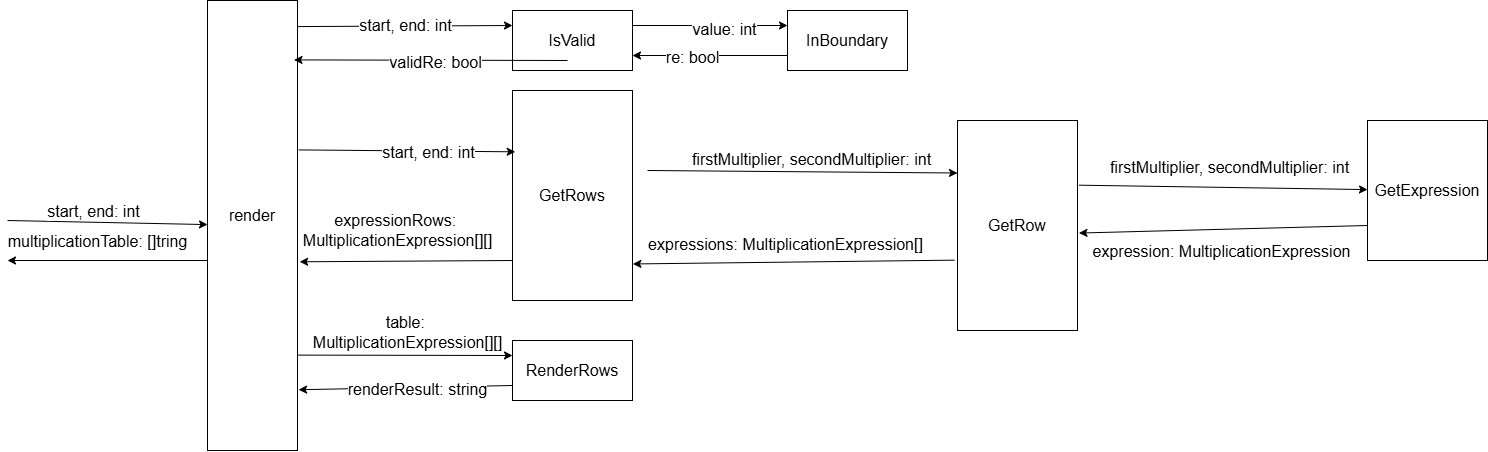

The diagram above was exported from draw.io. Its source (the exported page's mxGraphModel, read from the mxfile embedded in the PNG):
<mxGraphModel dx="2085" dy="822" grid="1" gridSize="10" guides="1" tooltips="1" connect="1" arrows="1" fold="1" page="1" pageScale="1" pageWidth="850" pageHeight="1100" math="0" shadow="0">
  <root>
    <mxCell id="0" />
    <mxCell id="1" parent="0" />
    <mxCell id="5TUjWyxIV7uWF45N966--6" style="rounded=0;orthogonalLoop=1;jettySize=auto;html=1;entryX=0;entryY=0.25;entryDx=0;entryDy=0;fontSize=16;exitX=0.961;exitY=0.058;exitDx=0;exitDy=0;exitPerimeter=0;" edge="1" parent="1" source="5TUjWyxIV7uWF45N966--1" target="5TUjWyxIV7uWF45N966--7">
      <mxGeometry relative="1" as="geometry">
        <mxPoint x="430" y="140" as="targetPoint" />
        <mxPoint x="260" y="140" as="sourcePoint" />
      </mxGeometry>
    </mxCell>
    <mxCell id="5TUjWyxIV7uWF45N966--10" value="start, end: int" style="edgeLabel;html=1;align=center;verticalAlign=middle;resizable=0;points=[];fontSize=16;" vertex="1" connectable="0" parent="5TUjWyxIV7uWF45N966--6">
      <mxGeometry x="0.0157" y="1" relative="1" as="geometry">
        <mxPoint as="offset" />
      </mxGeometry>
    </mxCell>
    <mxCell id="5TUjWyxIV7uWF45N966--12" style="rounded=0;orthogonalLoop=1;jettySize=auto;html=1;entryX=0;entryY=0.25;entryDx=0;entryDy=0;fontSize=16;" edge="1" parent="1" target="5TUjWyxIV7uWF45N966--13">
      <mxGeometry relative="1" as="geometry">
        <mxPoint x="430" y="232.66666666666674" as="targetPoint" />
        <mxPoint x="500" y="270" as="sourcePoint" />
      </mxGeometry>
    </mxCell>
    <mxCell id="5TUjWyxIV7uWF45N966--14" value="firstMultiplier, secondMultiplier: int" style="edgeLabel;html=1;align=center;verticalAlign=middle;resizable=0;points=[];fontSize=16;" vertex="1" connectable="0" parent="5TUjWyxIV7uWF45N966--12">
      <mxGeometry x="-0.2813" y="3" relative="1" as="geometry">
        <mxPoint x="52" y="-9" as="offset" />
      </mxGeometry>
    </mxCell>
    <mxCell id="5TUjWyxIV7uWF45N966--39" style="rounded=0;orthogonalLoop=1;jettySize=auto;html=1;exitX=0.993;exitY=0.788;exitDx=0;exitDy=0;entryX=0;entryY=0.25;entryDx=0;entryDy=0;fontSize=16;exitPerimeter=0;" edge="1" parent="1" source="5TUjWyxIV7uWF45N966--1" target="5TUjWyxIV7uWF45N966--38">
      <mxGeometry relative="1" as="geometry" />
    </mxCell>
    <mxCell id="5TUjWyxIV7uWF45N966--41" value="table:&amp;nbsp;&lt;div&gt;MultiplicationExpression[][]&lt;/div&gt;" style="edgeLabel;html=1;align=center;verticalAlign=middle;resizable=0;points=[];fontSize=16;" vertex="1" connectable="0" parent="5TUjWyxIV7uWF45N966--39">
      <mxGeometry x="-0.3546" y="-2" relative="1" as="geometry">
        <mxPoint x="41" y="-25" as="offset" />
      </mxGeometry>
    </mxCell>
    <mxCell id="5TUjWyxIV7uWF45N966--1" value="&lt;font style=&quot;font-size: 16px;&quot;&gt;render&lt;/font&gt;&lt;div style=&quot;font-size: 16px;&quot;&gt;&lt;br style=&quot;font-size: 16px;&quot;&gt;&lt;/div&gt;" style="rounded=0;whiteSpace=wrap;html=1;fontSize=16;" vertex="1" parent="1">
      <mxGeometry x="60" y="100" width="90" height="450" as="geometry" />
    </mxCell>
    <mxCell id="5TUjWyxIV7uWF45N966--2" value="" style="endArrow=classic;html=1;rounded=0;fontSize=16;" edge="1" parent="1" target="5TUjWyxIV7uWF45N966--1">
      <mxGeometry width="50" height="50" relative="1" as="geometry">
        <mxPoint x="-140" y="320" as="sourcePoint" />
        <mxPoint x="-10" y="140" as="targetPoint" />
      </mxGeometry>
    </mxCell>
    <mxCell id="5TUjWyxIV7uWF45N966--3" value="&lt;font style=&quot;font-size: 16px;&quot;&gt;start, end: int&lt;/font&gt;" style="edgeLabel;html=1;align=center;verticalAlign=middle;resizable=0;points=[];fontSize=16;" vertex="1" connectable="0" parent="5TUjWyxIV7uWF45N966--2">
      <mxGeometry x="-0.5192" y="1" relative="1" as="geometry">
        <mxPoint x="37" y="-10" as="offset" />
      </mxGeometry>
    </mxCell>
    <mxCell id="5TUjWyxIV7uWF45N966--4" value="" style="endArrow=classic;html=1;rounded=0;fontSize=16;" edge="1" parent="1">
      <mxGeometry width="50" height="50" relative="1" as="geometry">
        <mxPoint x="60" y="360" as="sourcePoint" />
        <mxPoint x="-140" y="360" as="targetPoint" />
      </mxGeometry>
    </mxCell>
    <mxCell id="5TUjWyxIV7uWF45N966--5" value="multiplicationTable: []tring" style="edgeLabel;html=1;align=center;verticalAlign=middle;resizable=0;points=[];fontSize=16;" vertex="1" connectable="0" parent="5TUjWyxIV7uWF45N966--4">
      <mxGeometry x="0.1" y="1" relative="1" as="geometry">
        <mxPoint y="-21" as="offset" />
      </mxGeometry>
    </mxCell>
    <mxCell id="5TUjWyxIV7uWF45N966--34" style="rounded=0;orthogonalLoop=1;jettySize=auto;html=1;exitX=1;exitY=0.25;exitDx=0;exitDy=0;entryX=0;entryY=0.25;entryDx=0;entryDy=0;fontSize=16;" edge="1" parent="1" source="5TUjWyxIV7uWF45N966--7" target="5TUjWyxIV7uWF45N966--30">
      <mxGeometry relative="1" as="geometry" />
    </mxCell>
    <mxCell id="5TUjWyxIV7uWF45N966--36" value="value: int" style="edgeLabel;html=1;align=center;verticalAlign=middle;resizable=0;points=[];fontSize=16;" vertex="1" connectable="0" parent="5TUjWyxIV7uWF45N966--34">
      <mxGeometry x="0.1903" y="-3" relative="1" as="geometry">
        <mxPoint as="offset" />
      </mxGeometry>
    </mxCell>
    <mxCell id="5TUjWyxIV7uWF45N966--7" value="IsValid" style="rounded=0;whiteSpace=wrap;html=1;fontSize=16;" vertex="1" parent="1">
      <mxGeometry x="364.99999999999994" y="110" width="120" height="60" as="geometry" />
    </mxCell>
    <mxCell id="5TUjWyxIV7uWF45N966--8" style="rounded=0;orthogonalLoop=1;jettySize=auto;html=1;fontSize=16;entryX=0.961;entryY=0.132;entryDx=0;entryDy=0;entryPerimeter=0;" edge="1" parent="1" target="5TUjWyxIV7uWF45N966--1">
      <mxGeometry relative="1" as="geometry">
        <mxPoint x="420" y="160" as="sourcePoint" />
        <mxPoint x="140" y="150" as="targetPoint" />
      </mxGeometry>
    </mxCell>
    <mxCell id="5TUjWyxIV7uWF45N966--11" value="validRe: bool" style="edgeLabel;html=1;align=center;verticalAlign=middle;resizable=0;points=[];fontSize=16;" vertex="1" connectable="0" parent="5TUjWyxIV7uWF45N966--8">
      <mxGeometry x="-0.0274" y="2" relative="1" as="geometry">
        <mxPoint as="offset" />
      </mxGeometry>
    </mxCell>
    <mxCell id="5TUjWyxIV7uWF45N966--19" style="rounded=0;orthogonalLoop=1;jettySize=auto;html=1;fontSize=16;exitX=1.012;exitY=0.308;exitDx=0;exitDy=0;exitPerimeter=0;" edge="1" parent="1" source="5TUjWyxIV7uWF45N966--13" target="5TUjWyxIV7uWF45N966--20">
      <mxGeometry relative="1" as="geometry">
        <mxPoint x="1092.05" y="250" as="targetPoint" />
      </mxGeometry>
    </mxCell>
    <mxCell id="5TUjWyxIV7uWF45N966--22" value="firstMultiplier, secondMultiplier: int" style="edgeLabel;html=1;align=center;verticalAlign=middle;resizable=0;points=[];fontSize=16;" vertex="1" connectable="0" parent="5TUjWyxIV7uWF45N966--19">
      <mxGeometry x="-0.2923" y="-1" relative="1" as="geometry">
        <mxPoint x="48" y="-21" as="offset" />
      </mxGeometry>
    </mxCell>
    <mxCell id="5TUjWyxIV7uWF45N966--13" value="GetRow" style="rounded=0;whiteSpace=wrap;html=1;fontSize=16;" vertex="1" parent="1">
      <mxGeometry x="810" y="220" width="120" height="210" as="geometry" />
    </mxCell>
    <mxCell id="5TUjWyxIV7uWF45N966--15" style="rounded=0;orthogonalLoop=1;jettySize=auto;html=1;entryX=1.003;entryY=0.826;entryDx=0;entryDy=0;fontSize=16;entryPerimeter=0;exitX=-0.025;exitY=0.665;exitDx=0;exitDy=0;exitPerimeter=0;" edge="1" parent="1" source="5TUjWyxIV7uWF45N966--13" target="5TUjWyxIV7uWF45N966--24">
      <mxGeometry relative="1" as="geometry">
        <mxPoint x="262.3399999999999" y="256.17999999999995" as="targetPoint" />
      </mxGeometry>
    </mxCell>
    <mxCell id="5TUjWyxIV7uWF45N966--16" value="expressions:&amp;nbsp;MultiplicationExpression[]" style="edgeLabel;html=1;align=center;verticalAlign=middle;resizable=0;points=[];fontSize=16;" vertex="1" connectable="0" parent="5TUjWyxIV7uWF45N966--15">
      <mxGeometry x="0.0999" relative="1" as="geometry">
        <mxPoint x="7" y="-18" as="offset" />
      </mxGeometry>
    </mxCell>
    <mxCell id="5TUjWyxIV7uWF45N966--21" style="rounded=0;orthogonalLoop=1;jettySize=auto;html=1;entryX=1.012;entryY=0.536;entryDx=0;entryDy=0;exitX=0;exitY=0.75;exitDx=0;exitDy=0;fontSize=16;entryPerimeter=0;" edge="1" parent="1" source="5TUjWyxIV7uWF45N966--20" target="5TUjWyxIV7uWF45N966--13">
      <mxGeometry relative="1" as="geometry" />
    </mxCell>
    <mxCell id="5TUjWyxIV7uWF45N966--23" value="expression:&amp;nbsp;MultiplicationExpression" style="edgeLabel;html=1;align=center;verticalAlign=middle;resizable=0;points=[];fontSize=16;" vertex="1" connectable="0" parent="5TUjWyxIV7uWF45N966--21">
      <mxGeometry x="0.0825" relative="1" as="geometry">
        <mxPoint x="10" y="21" as="offset" />
      </mxGeometry>
    </mxCell>
    <mxCell id="5TUjWyxIV7uWF45N966--20" value="GetExpression" style="rounded=0;whiteSpace=wrap;html=1;fontSize=16;" vertex="1" parent="1">
      <mxGeometry x="1220" y="220" width="120" height="140" as="geometry" />
    </mxCell>
    <mxCell id="5TUjWyxIV7uWF45N966--24" value="GetRows" style="rounded=0;whiteSpace=wrap;html=1;fontSize=16;" vertex="1" parent="1">
      <mxGeometry x="365" y="190" width="120" height="210" as="geometry" />
    </mxCell>
    <mxCell id="5TUjWyxIV7uWF45N966--25" style="rounded=0;orthogonalLoop=1;jettySize=auto;html=1;entryX=0.023;entryY=0.292;entryDx=0;entryDy=0;entryPerimeter=0;fontSize=16;exitX=1.014;exitY=0.332;exitDx=0;exitDy=0;exitPerimeter=0;" edge="1" parent="1" source="5TUjWyxIV7uWF45N966--1" target="5TUjWyxIV7uWF45N966--24">
      <mxGeometry relative="1" as="geometry" />
    </mxCell>
    <mxCell id="5TUjWyxIV7uWF45N966--26" value="start, end: int" style="edgeLabel;html=1;align=center;verticalAlign=middle;resizable=0;points=[];fontSize=16;" vertex="1" connectable="0" parent="5TUjWyxIV7uWF45N966--25">
      <mxGeometry x="0.1965" y="-1" relative="1" as="geometry">
        <mxPoint as="offset" />
      </mxGeometry>
    </mxCell>
    <mxCell id="5TUjWyxIV7uWF45N966--27" style="rounded=0;orthogonalLoop=1;jettySize=auto;html=1;entryX=1.024;entryY=0.437;entryDx=0;entryDy=0;entryPerimeter=0;fontSize=16;" edge="1" parent="1">
      <mxGeometry relative="1" as="geometry">
        <mxPoint x="365" y="360.00285002199087" as="sourcePoint" />
        <mxPoint x="152.15999999999985" y="361.2900000000001" as="targetPoint" />
      </mxGeometry>
    </mxCell>
    <mxCell id="5TUjWyxIV7uWF45N966--28" value="expressionRows:&amp;nbsp;&lt;div&gt;MultiplicationExpression[][]&lt;/div&gt;" style="edgeLabel;html=1;align=center;verticalAlign=middle;resizable=0;points=[];fontSize=16;" vertex="1" connectable="0" parent="5TUjWyxIV7uWF45N966--27">
      <mxGeometry x="0.4084" y="-1" relative="1" as="geometry">
        <mxPoint x="34" y="-30" as="offset" />
      </mxGeometry>
    </mxCell>
    <mxCell id="5TUjWyxIV7uWF45N966--35" style="rounded=0;orthogonalLoop=1;jettySize=auto;html=1;exitX=0;exitY=0.75;exitDx=0;exitDy=0;entryX=1;entryY=0.75;entryDx=0;entryDy=0;fontSize=16;" edge="1" parent="1" source="5TUjWyxIV7uWF45N966--30" target="5TUjWyxIV7uWF45N966--7">
      <mxGeometry relative="1" as="geometry" />
    </mxCell>
    <mxCell id="5TUjWyxIV7uWF45N966--37" value="re: bool" style="edgeLabel;html=1;align=center;verticalAlign=middle;resizable=0;points=[];fontSize=16;" vertex="1" connectable="0" parent="5TUjWyxIV7uWF45N966--35">
      <mxGeometry x="0.2249" y="1" relative="1" as="geometry">
        <mxPoint as="offset" />
      </mxGeometry>
    </mxCell>
    <mxCell id="5TUjWyxIV7uWF45N966--30" value="InBoundary" style="rounded=0;whiteSpace=wrap;html=1;fontSize=16;" vertex="1" parent="1">
      <mxGeometry x="640" y="110" width="120" height="60" as="geometry" />
    </mxCell>
    <mxCell id="5TUjWyxIV7uWF45N966--38" value="RenderRows" style="rounded=0;whiteSpace=wrap;html=1;fontSize=16;" vertex="1" parent="1">
      <mxGeometry x="365" y="440" width="120" height="60" as="geometry" />
    </mxCell>
    <mxCell id="5TUjWyxIV7uWF45N966--40" style="rounded=0;orthogonalLoop=1;jettySize=auto;html=1;exitX=0;exitY=0.75;exitDx=0;exitDy=0;entryX=1.012;entryY=0.865;entryDx=0;entryDy=0;entryPerimeter=0;fontSize=16;" edge="1" parent="1" source="5TUjWyxIV7uWF45N966--38" target="5TUjWyxIV7uWF45N966--1">
      <mxGeometry relative="1" as="geometry" />
    </mxCell>
    <mxCell id="5TUjWyxIV7uWF45N966--42" value="renderResult: string" style="edgeLabel;html=1;align=center;verticalAlign=middle;resizable=0;points=[];fontSize=16;" vertex="1" connectable="0" parent="5TUjWyxIV7uWF45N966--40">
      <mxGeometry x="-0.2346" y="2" relative="1" as="geometry">
        <mxPoint x="-13" as="offset" />
      </mxGeometry>
    </mxCell>
  </root>
</mxGraphModel>